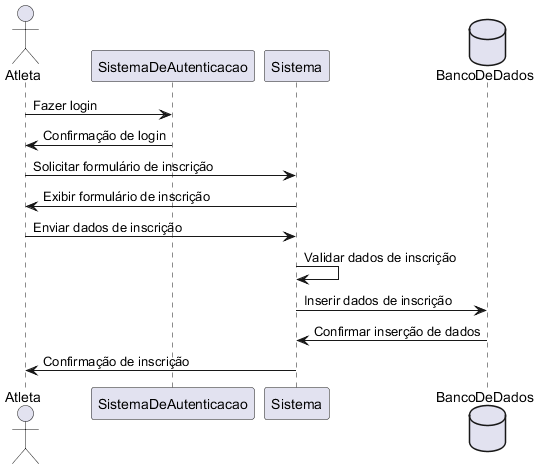

The diagram above was rendered by PlantUML. Its source (embedded in the PNG):
@startuml
actor Atleta
participant SistemaDeAutenticacao
participant Sistema
database BancoDeDados

Atleta -> SistemaDeAutenticacao: Fazer login
SistemaDeAutenticacao -> Atleta: Confirmação de login
Atleta -> Sistema: Solicitar formulário de inscrição
Sistema -> Atleta: Exibir formulário de inscrição
Atleta -> Sistema: Enviar dados de inscrição
Sistema -> Sistema: Validar dados de inscrição
Sistema -> BancoDeDados: Inserir dados de inscrição
BancoDeDados -> Sistema: Confirmar inserção de dados
Sistema -> Atleta: Confirmação de inscrição
@enduml